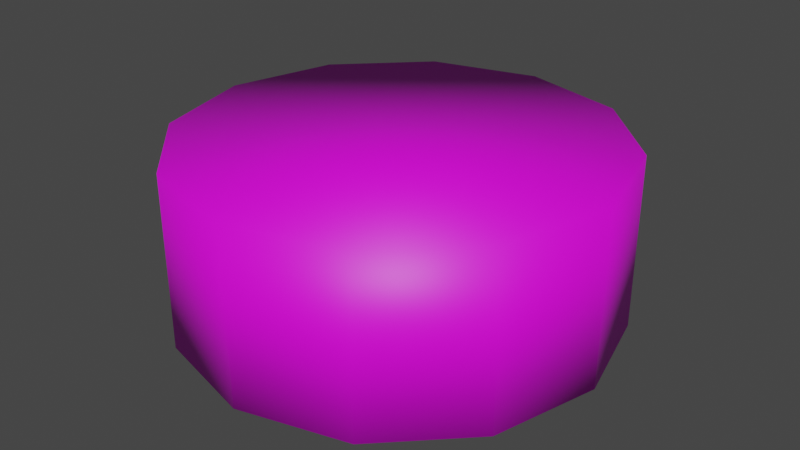 # Source: puck-std.blend  (saved by Blender 3.2.14; exported with 4.5.12 LTS)
import bpy
from mathutils import Matrix  # noqa: F401  (used for matrix-valued properties, if any)

bpy.ops.wm.read_factory_settings(use_empty=True)
scene = bpy.context.scene
scene.name = 'Scene'

# ---- collections
col_collection = bpy.data.collections.new('Collection'); scene.collection.children.link(col_collection)

# ---- images (referenced by path relative to the original .blend; pixels are not part of the script)
import os
ASSET_DIR = os.environ.get("B2B_ASSET_DIR", "")  # directory of the original .blend (textures are referenced by path, not embedded)
HERE = os.path.dirname(os.path.abspath(__file__))  # packed textures are extracted next to this script under _unpacked/

def load_image(name, relpath, width, height, colorspace="sRGB"):
    """Load a texture the original file referenced (path relative to the .blend, or extracted next to this script)."""
    p = next((c for c in (os.path.join(HERE, relpath), os.path.join(ASSET_DIR, relpath)) if relpath and os.path.exists(c)), "")
    if p:
        img = bpy.data.images.load(p, check_existing=True)
        img.name = name
    else:  # same state as the original file: an image datablock whose file is absent (Cycles renders it pink)
        img = bpy.data.images.new(name, width, height)
        img.source = "FILE"
        img.filepath = "//" + (relpath or name)
    img.colorspace_settings.name = colorspace
    return img
img_puck_std_placholder = load_image('puck-std-placholder', 'puck-std-placholder-tex.png', 1024, 1024, 'sRGB')

# ---- materials (node trees are filled in below, after node groups)
mat_puck_standard_placeholder = bpy.data.materials.new('puck-standard-placeholder')
mat_puck_standard_placeholder.use_transparent_shadow = False

# ---- material node trees
mat_puck_standard_placeholder.use_nodes = True; mat_puck_standard_placeholder.node_tree.nodes.clear()
_N = mat_puck_standard_placeholder.node_tree.nodes; _L = mat_puck_standard_placeholder.node_tree.links
n0 = _N.new('ShaderNodeBsdfPrincipled'); n0.name = 'Principled BSDF'; n0.location = (10, 300)
n0.distribution = 'GGX'
n0.subsurface_method = 'RANDOM_WALK_SKIN'
n0.inputs[3].default_value = 1.45
n0.inputs[27].default_value = (0.0, 0.0, 0.0, 1.0)
n0.inputs[28].default_value = 1.0
n1 = _N.new('ShaderNodeOutputMaterial'); n1.name = 'Material Output'; n1.location = (300, 300)
n2 = _N.new('ShaderNodeTexImage'); n2.name = 'Image Texture'; n2.location = (-307, 184)
n2.image = img_puck_std_placholder
_L.new(n0.outputs[0], n1.inputs[0])
_L.new(n2.outputs[0], n0.inputs[0])
n1.is_active_output = True

# ---- world
world_world = bpy.data.worlds.new('World'); scene.world = world_world
world_world.use_nodes = True; world_world.node_tree.nodes.clear()
_N = world_world.node_tree.nodes; _L = world_world.node_tree.links
n0 = _N.new('ShaderNodeOutputWorld'); n0.name = 'World Output'; n0.location = (300, 300)
n1 = _N.new('ShaderNodeBackground'); n1.name = 'Background'; n1.location = (10, 300)
n1.inputs[0].default_value = (0.05088, 0.05088, 0.05088, 1.0)
_L.new(n1.outputs[0], n0.inputs[0])
n0.is_active_output = True
world_world.color = (0.05088, 0.05088, 0.05088)
world_world.use_sun_shadow = False
world_world.sun_shadow_jitter_overblur = 0.0

# ---- meshes
me_cylinder_002 = bpy.data.meshes.new('Cylinder.002')
me_cylinder_002.from_pydata([(-7.451e-09, 0.5, 1.49e-08), (-7.451e-09, 0.5, 0.4), (0.25, 0.433, 1.49e-08), (0.25, 0.433, 0.4), (0.433, 0.25, 1.49e-08), (0.433, 0.25, 0.4), (0.5, -2.434e-08, 1.49e-08), (0.5, -2.434e-08, 0.4), (0.433, -0.25, 1.49e-08), (0.433, -0.25, 0.4), (0.25, -0.433, 1.49e-08), (0.25, -0.433, 0.4), (-5.116e-08, -0.5, 1.49e-08), (-5.116e-08, -0.5, 0.4), (-0.25, -0.433, 1.49e-08), (-0.25, -0.433, 0.4), (-0.433, -0.25, 1.49e-08), (-0.433, -0.25, 0.4), (-0.5, 3.479e-09, 1.49e-08), (-0.5, 3.479e-09, 0.4), (-0.433, 0.25, 1.49e-08), (-0.433, 0.25, 0.4), (-0.25, 0.433, 1.49e-08), (-0.25, 0.433, 0.4)], [], [(0, 1, 3, 2), (2, 3, 5, 4), (4, 5, 7, 6), (6, 7, 9, 8), (8, 9, 11, 10), (10, 11, 13, 12), (12, 13, 15, 14), (14, 15, 17, 16), (16, 17, 19, 18), (18, 19, 21, 20), (9, 7, 5), (20, 21, 23, 22), (22, 23, 1, 0), (8, 4, 6), (9, 1, 17), (1, 23, 21), (17, 15, 13), (19, 17, 21), (17, 1, 21), (3, 1, 5), (1, 9, 5), (9, 17, 13), (11, 9, 13), (8, 10, 12), (0, 8, 16), (16, 18, 20), (0, 2, 4), (8, 0, 4), (22, 0, 20), (0, 16, 20), (14, 16, 12), (16, 8, 12)])
me_cylinder_002.polygons.foreach_set('use_smooth', [True] * 32)
_uv = me_cylinder_002.uv_layers.new(name='UVMap')
_uv.uv.foreach_set('vector', [0.9853, 0.02481, 0.9853, 0.2739, 0.8241, 0.2739, 0.8241, 0.02481, 0.8241, 0.02481, 0.8241, 0.2739, 0.663, 0.2739, 0.663, 0.02481, 0.663, 0.02481, 0.663, 0.2739, 0.5018, 0.2739, 0.5018, 0.02481, 0.5018, 0.02481, 0.5018, 0.2739, 0.3407, 0.2739, 0.3407, 0.02481, 0.3407, 0.02481, 0.3407, 0.2739, 0.1795, 0.2739, 0.1795, 0.02481, 0.1795, 0.02481, 0.1795, 0.2739, 0.01839, 0.2739, 0.01839, 0.02481, 0.9853, 0.02481, 0.9853, 0.2739, 0.8241, 0.2739, 0.8241, 0.02481, 0.8241, 0.02481, 0.8241, 0.2739, 0.663, 0.2739, 0.663, 0.02481, 0.663, 0.02481, 0.663, 0.2739, 0.5018, 0.2739, 0.5018, 0.02481, 0.5018, 0.02481, 0.5018, 0.2739, 0.3407, 0.2739, 0.3407, 0.02481, 0.4616, 0.9889, 0.2743, 0.9889, 0.112, 0.8952, 0.3407, 0.02481, 0.3407, 0.2739, 0.1795, 0.2739, 0.1795, 0.02481, 0.1795, 0.02481, 0.1795, 0.2739, 0.01839, 0.2739, 0.01839, 0.02481, 0.01834, 0.5456, 0.112, 0.8952, 0.01834, 0.7329, 0.4616, 0.9889, 0.01834, 0.5456, 0.6239, 0.3833, 0.01834, 0.5456, 0.112, 0.3833, 0.2743, 0.2896, 0.6239, 0.3833, 0.7176, 0.5456, 0.7176, 0.7329, 0.4616, 0.2896, 0.6239, 0.3833, 0.2743, 0.2896, 0.6239, 0.3833, 0.01834, 0.5456, 0.2743, 0.2896, 0.01834, 0.7329, 0.01834, 0.5456, 0.112, 0.8952, 0.01834, 0.5456, 0.4616, 0.9889, 0.112, 0.8952, 0.4616, 0.9889, 0.6239, 0.3833, 0.7176, 0.7329, 0.6239, 0.8952, 0.4616, 0.9889, 0.7176, 0.7329, 0.01834, 0.5456, 0.112, 0.3833, 0.2743, 0.2896, 0.4616, 0.9889, 0.01834, 0.5456, 0.6239, 0.3833, 0.6239, 0.3833, 0.7176, 0.5456, 0.7176, 0.7329, 0.4616, 0.9889, 0.2743, 0.9889, 0.112, 0.8952, 0.01834, 0.5456, 0.4616, 0.9889, 0.112, 0.8952, 0.6239, 0.8952, 0.4616, 0.9889, 0.7176, 0.7329, 0.4616, 0.9889, 0.6239, 0.3833, 0.7176, 0.7329, 0.4616, 0.2896, 0.6239, 0.3833, 0.2743, 0.2896, 0.6239, 0.3833, 0.01834, 0.5456, 0.2743, 0.2896])
me_cylinder_002.materials.append(mat_puck_standard_placeholder)
me_cylinder_002.update()

# ---- objects
ob_cylinder = bpy.data.objects.new('Cylinder', me_cylinder_002)

# ---- transforms, parenting, visibility, modifiers, constraints
ob_cylinder.location = (0.0, 0.0, 0.0)

# ---- collection membership
col_collection.objects.link(ob_cylinder)

# ---- scene / render settings (as saved in the file)
scene.frame_start = 1; scene.frame_end = 250; scene.frame_set(1)
scene.render.engine = 'BLENDER_EEVEE_NEXT'
scene.cycles.sampling_pattern = 'TABULATED_SOBOL'
scene.cycles.use_light_tree = False
scene.view_settings.view_transform = 'Filmic'
bpy.context.view_layer.update()

# ---- added for rendering (the .blend has no active camera and no usable light): camera, sun
cam_auto = bpy.data.cameras.new('AutoCamera')
cam_auto.lens = 50.0
cam_auto.sensor_width = 36.0
cam_auto.clip_end = 1000.0
ob_auto_camera = bpy.data.objects.new('AutoCamera', cam_auto)
scene.collection.objects.link(ob_auto_camera)
ob_auto_camera.location = (1.3598, -1.63176, 1.28784)
ob_auto_camera.rotation_euler = (1.09748, -7.21219e-08, 0.694738)
scene.camera = ob_auto_camera
light_auto_sun = bpy.data.lights.new('AutoSun', 'SUN')
light_auto_sun.energy = 3.0
light_auto_sun.angle = 0.0523599
ob_auto_sun = bpy.data.objects.new('AutoSun', light_auto_sun)
scene.collection.objects.link(ob_auto_sun)
ob_auto_sun.rotation_euler = (0.872665, 0.174533, 0.523599)
bpy.context.view_layer.update()
